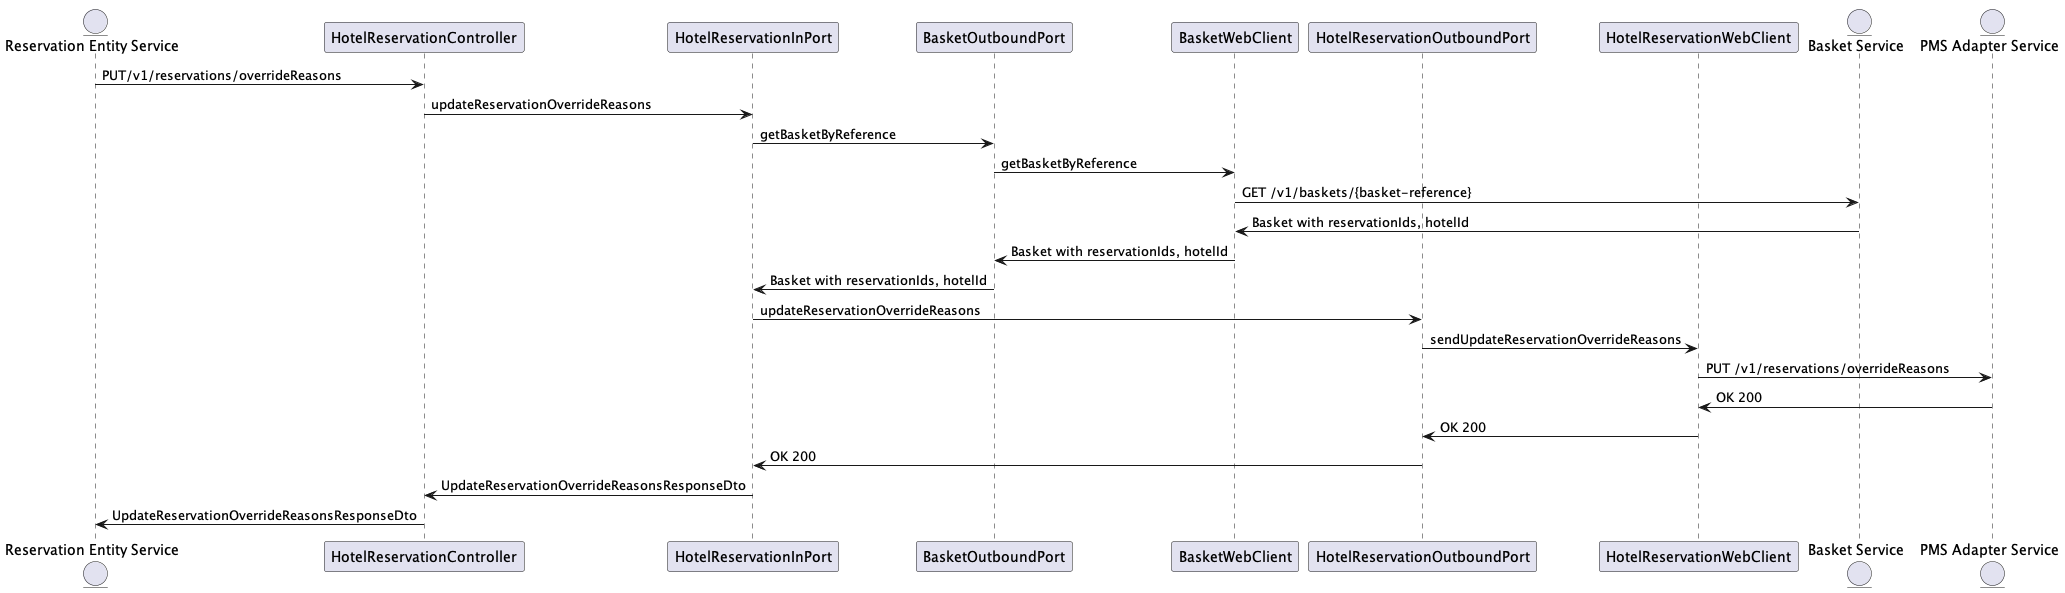

The diagram above was rendered by PlantUML. Its source (embedded in the PNG):
@startuml
entity "Reservation Entity Service" as A
participant HotelReservationController as Controller
participant HotelReservationInPort as InboundPort
participant BasketOutboundPort as BasketOutboundPort
participant BasketWebClient as BasketWebclient
participant HotelReservationOutboundPort as HotelReservationOutboundPort
participant HotelReservationWebClient as HotelReservationWebclient
entity "Basket Service" as BSK
entity "PMS Adapter Service" as PMSAdapter

A -> Controller: PUT/v1/reservations/overrideReasons
Controller -> InboundPort: updateReservationOverrideReasons
InboundPort -> BasketOutboundPort: getBasketByReference
BasketOutboundPort -> BasketWebclient: getBasketByReference
BasketWebclient -> BSK: GET /v1/baskets/{basket-reference}
BasketWebclient <- BSK: Basket with reservationIds, hotelId
BasketOutboundPort <- BasketWebclient: Basket with reservationIds, hotelId
InboundPort <- BasketOutboundPort: Basket with reservationIds, hotelId
InboundPort -> HotelReservationOutboundPort: updateReservationOverrideReasons
HotelReservationOutboundPort -> HotelReservationWebclient: sendUpdateReservationOverrideReasons
HotelReservationWebclient -> PMSAdapter: PUT /v1/reservations/overrideReasons

HotelReservationWebclient <- PMSAdapter: OK 200
HotelReservationOutboundPort <- HotelReservationWebclient: OK 200
InboundPort <- HotelReservationOutboundPort: OK 200
Controller <- InboundPort: UpdateReservationOverrideReasonsResponseDto
A <- Controller: UpdateReservationOverrideReasonsResponseDto
@enduml